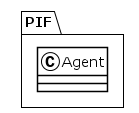

The diagram above was rendered by PlantUML. Its source (embedded in the PNG):
@startuml
!theme plain
package PIF {
class Agent {
}
}
@enduml